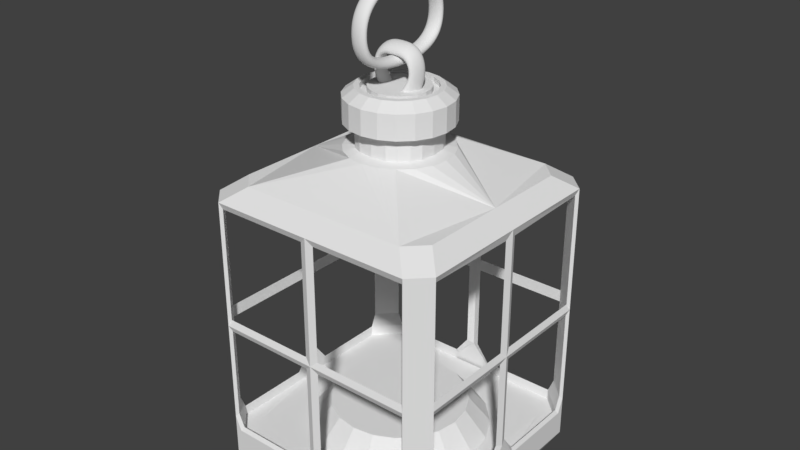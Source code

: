 # Source: Lantern.blend  (saved by Blender 2.79.0; exported with 4.5.12 LTS)
import bpy
from mathutils import Matrix  # noqa: F401  (used for matrix-valued properties, if any)

bpy.ops.wm.read_factory_settings(use_empty=True)
scene = bpy.context.scene
scene.name = 'Scene'

# ---- collections
col_collection_1 = bpy.data.collections.new('Collection 1'); scene.collection.children.link(col_collection_1)

# ---- world
world_world = bpy.data.worlds.new('World'); scene.world = world_world
world_world.color = (0.05088, 0.05088, 0.05088)
world_world.use_sun_shadow = False
world_world.sun_shadow_jitter_overblur = 0.0
world_world.cycles.sampling_method = 'MANUAL'

# ---- meshes
me_cube = bpy.data.meshes.new('Cube')
me_cube.from_pydata([(8.941e-08, -0.7974, -0.004141), (1.192e-07, -0.7974, -0.1423), (0.64, -0.7974, -0.09627), (0.8, -0.6374, -0.09627), (0.12, -0.7974, -0.1423), (0.12, -0.7974, -0.09627), (0.8, -0.6774, 1.095), (0.8, 0.0, -0.1423), (0.8, 0.0, -0.004141), (0.8, 0.0, 1.095), (0.8, -0.1174, -0.09627), (0.8, -0.6774, -0.02598), (0.04433, -0.7814, 0.01052), (0.6257, -0.7814, -0.077), (0.04433, -0.7814, 1.063), (0.1317, -0.7814, -0.077), (0.6637, -0.7814, 1.063), (0.6637, -0.7814, -0.01023), (0.784, -0.6231, -0.077), (0.784, -0.6611, 1.063), (0.784, -0.04178, 0.01052), (0.784, -0.04178, 1.052), (0.784, -0.1291, -0.077), (0.784, -0.6611, -0.01023), (0.8, 0.0, -0.226), (0.7067, 0.0, -0.3423), (0.68, -0.7974, -0.02598), (0.64, -0.7974, -0.226), (0.8, -0.6374, -0.226), (0.68, -0.7974, -0.226), (0.8, -0.6774, -0.226), (0.5867, -0.7467, -0.3423), (0.7067, -0.6267, -0.3423), (1.49e-07, -0.7974, -0.226), (8.941e-08, -0.7467, -0.3423), (0.6698, 0.0, -0.3423), (0.5745, -0.715, -0.3423), (0.6698, -0.6184, -0.3423), (0.0, -0.715, -0.3423), (0.6257, -0.7814, -0.1308), (0.1317, -0.7814, -0.1308), (8.941e-08, -0.7814, -0.1308), (8.941e-08, -0.7814, 0.01052), (8.941e-08, -0.7814, 1.063), (0.557, -0.6748, 1.095), (0.784, 0.0, 0.01052), (0.784, 0.0, 1.052), (0.6773, 0.0, 1.095), (0.784, -0.6231, -0.1308), (0.784, -0.1291, -0.1308), (0.784, 0.0, -0.1345), (0.5849, 5.96e-08, -0.1308), (0.4442, 8.941e-08, 0.0), (0.5563, -0.1808, -0.1308), (0.4224, -0.1373, 0.0), (0.4732, -0.3438, -0.1308), (0.3593, -0.2611, 0.0), (0.3438, -0.4732, -0.1308), (0.2611, -0.3593, 0.0), (0.1808, -0.5563, -0.1308), (0.1373, -0.4224, 0.0), (-1.788e-07, -0.5849, -0.1308), (-1.192e-07, -0.4442, 0.0), (0.0, 0.0, 1.095), (0.0, 0.0, 0.0), (0.0, -0.6748, 1.095), (0.6773, -0.5544, 1.095), (0.0, -0.6748, 1.164), (0.557, -0.6748, 1.164), (1.192e-07, -0.7974, 1.095), (0.68, -0.7974, 1.095), (0.6773, -0.5544, 1.164), (0.1959, -0.2697, 1.302), (0.317, -0.103, 1.302), (0.2697, -0.1959, 1.302), (0.2072, -0.1577, 1.311), (0.2391, -0.09521, 1.311), (0.25, 2.086e-07, 1.311), (0.1577, -0.2072, 1.311), (0.09521, -0.2391, 1.311), (-8.941e-08, -0.25, 1.311), (0.1577, -0.2072, 1.416), (0.2626, 2.384e-07, 1.579), (0.2497, -0.08114, 1.579), (0.2124, -0.1543, 1.579), (0.1543, -0.2124, 1.579), (0.08114, -0.2497, 1.579), (-5.96e-08, -0.2626, 1.579), (0.1957, -0.2693, 1.541), (0.2693, -0.1957, 1.541), (0.3166, -0.1029, 1.541), (0.1029, -0.3166, 1.541), (0.3329, 2.086e-07, 1.541), (-8.941e-08, -0.3329, 1.541), (0.2277, 2.384e-07, 1.579), (0.2166, -0.07037, 1.579), (0.1842, -0.1338, 1.579), (0.1338, -0.1842, 1.579), (0.07037, -0.2166, 1.579), (-5.96e-08, -0.2277, 1.579), (0.1517, -0.1102, 1.579), (0.05793, -0.1783, 1.579), (0.0, -0.1875, 1.579), (0.1842, -0.1338, 1.554), (0.2166, -0.07037, 1.554), (0.2277, 2.384e-07, 1.554), (0.1338, -0.1842, 1.554), (0.07037, -0.2166, 1.554), (-5.96e-08, -0.2277, 1.554), (0.1517, -0.1102, 1.554), (0.1783, -0.05793, 1.554), (0.1875, 2.682e-07, 1.554), (0.1102, -0.1517, 1.554), (0.05793, -0.1783, 1.554), (-2.98e-08, -0.1875, 1.554), (0.6773, 0.0, 1.164), (-8.941e-08, -0.3333, 1.302), (0.103, -0.317, 1.302), (0.3333, 2.086e-07, 1.302), (0.2072, -0.1577, 1.416), (0.2391, -0.09521, 1.416), (-2.98e-08, 2.682e-07, 1.579), (0.1102, -0.1517, 1.579), (0.1957, -0.2693, 1.425), (0.2693, -0.1957, 1.425), (0.3166, -0.1029, 1.425), (0.1029, -0.3166, 1.425), (0.3329, 2.086e-07, 1.425), (-8.941e-08, -0.3329, 1.425), (0.1783, -0.05793, 1.579), (0.1875, 2.682e-07, 1.579), (0.09521, -0.2391, 1.416), (0.25, 2.086e-07, 1.416), (-8.941e-08, -0.25, 1.416), (0.64, -0.7974, -0.1423), (0.8, -0.6374, -0.1423), (0.8, -0.1174, -0.1423), (0.6705, -0.619, -0.1308), (0.6705, 0.0, -0.1308), (0.6698, -0.6184, -0.2122), (0.6698, 0.0, -0.2122), (0.5745, -0.715, -0.2122), (0.0, -0.715, -0.2122), (0.0, -0.715, -0.1916), (0.6705, -0.619, -0.1916), (0.6705, 0.0, -0.1916), (0.5745, -0.715, -0.1916), (0.6705, -0.619, -0.1611), (0.6705, 0.0, -0.1611), (0.5745, -0.715, -0.1611), (0.0, -0.715, -0.1611), (0.0, 0.0, -0.1611), (0.5745, -0.715, -0.1308), (0.0, -0.715, -0.1308), (0.0, 0.0, -0.1308), (1.192e-07, -0.7974, 0.4761), (0.68, -0.7974, 0.4761), (0.784, 0.0, 0.531), (0.8, 0.0, 0.4761), (0.8, -0.6774, 0.4761), (0.784, -0.04178, 0.5061), (0.784, -0.6611, 0.5061), (0.784, -0.04178, 0.4461), (0.784, -0.6611, 0.4461), (0.6637, -0.7814, 0.5061), (0.04433, -0.7814, 0.5061), (0.6637, -0.7814, 0.4461), (0.04433, -0.7814, 0.4461)], [(42, 12), (14, 43), (135, 134), (137, 144), (138, 145), (145, 148), (147, 144), (146, 149), (150, 143), (146, 152), (153, 143)], [(6, 70, 26, 11), (1, 4, 5, 0), (134, 2, 5, 4), (135, 136, 10, 3), (136, 7, 8, 10), (0, 12, 14, 69), (2, 26, 17, 13), (26, 70, 16, 17), (0, 5, 15, 12), (5, 2, 13, 15), (69, 14, 16, 70), (10, 8, 20, 22), (6, 11, 23, 19), (3, 10, 22, 18), (11, 3, 18, 23), (9, 21, 20, 8, 158), (9, 6, 19, 21), (11, 26, 29, 30), (135, 3, 11, 30, 28), (134, 27, 29, 26, 2), (29, 31, 32, 30), (28, 24, 7, 136, 135), (24, 28, 32, 25), (31, 27, 33, 34), (27, 134, 1, 33), (32, 28, 30), (29, 27, 31), (31, 34, 38, 36), (31, 36, 37, 32), (32, 37, 35, 25), (36, 152, 137, 37), (36, 38, 153, 152), (37, 137, 138, 35), (17, 16, 19, 23), (17, 23, 18, 13), (13, 18, 48, 39), (13, 39, 40, 15), (70, 44, 65, 69), (6, 9, 47, 66), (66, 19, 16, 44), (6, 66, 44, 70), (65, 44, 16, 43), (21, 46, 157, 45, 20), (66, 47, 46, 19), (18, 22, 49, 48), (20, 45, 50, 49, 22), (51, 52, 54, 53), (53, 54, 56, 55), (55, 56, 58, 57), (57, 58, 60, 59), (59, 60, 62, 61), (44, 65, 63, 47, 66), (54, 52, 64, 62, 60, 58, 56), (67, 68, 71, 115, 118, 73, 74, 72, 117, 116), (70, 68, 67, 69), (68, 70, 6, 71), (71, 6, 9, 115), (77, 132, 120, 76), (76, 120, 119, 75), (75, 119, 81, 78), (78, 81, 131, 79), (79, 131, 133, 80), (79, 80, 116, 117), (78, 79, 117, 72), (75, 78, 72, 74), (76, 75, 74, 73), (77, 76, 73, 118), (88, 89, 84, 85), (89, 90, 83, 84), (91, 88, 85, 86), (90, 92, 82, 83), (93, 91, 86, 87), (84, 83, 95, 96), (86, 85, 97, 98), (83, 82, 94, 95), (87, 86, 98, 99), (85, 84, 96, 97), (95, 94, 105, 104), (130, 129, 110, 111), (96, 95, 104, 103), (129, 100, 109, 110), (99, 98, 107, 108), (101, 102, 114, 113), (98, 97, 106, 107), (122, 101, 113, 112), (97, 96, 103, 106), (100, 122, 112, 109), (108, 107, 113, 114), (101, 122, 100, 129, 130, 121, 102), (106, 103, 109, 112), (103, 104, 110, 109), (107, 106, 112, 113), (104, 105, 111, 110), (89, 88, 123, 124), (91, 93, 128, 126), (92, 90, 125, 127), (88, 91, 126, 123), (90, 89, 124, 125), (127, 125, 120, 132), (123, 126, 131, 81), (125, 124, 119, 120), (124, 123, 81, 119), (126, 128, 133, 131), (39, 48, 49, 50, 138, 137, 152, 153, 41, 40), (152, 137, 139, 141), (137, 138, 140, 139), (153, 152, 141, 142), (150, 149, 152, 153), (147, 149, 150, 151, 148), (137, 138, 154, 153, 152), (148, 151, 154, 138), (149, 147, 137, 152), (147, 148, 138, 137), (151, 150, 153, 154), (1, 0, 69, 155), (161, 160, 162, 163), (159, 158, 160, 161), (159, 163, 162, 158), (165, 164, 166, 167), (155, 156, 164, 165), (155, 167, 166, 156)])
me_cube.use_remesh_preserve_volume = False
me_cube.use_remesh_preserve_attributes = False
me_cube.use_mirror_vertex_groups = False
me_cube.update()

# ---- curves / text
cu_beziercircle_001 = bpy.data.curves.new('BezierCircle.001', 'CURVE')
cu_beziercircle_001.dimensions = '3D'
_sp = cu_beziercircle_001.splines.new('BEZIER'); _sp.bezier_points.add(3)
_sp.bezier_points.foreach_set('co', [-2.414, -1.674, -0.01565, -1.49e-07, -1.907e-06, -2.384e-07, 2.484, -1.674, -0.01565, 0.01784, -2.893, -0.01565])
_sp.bezier_points.foreach_set('handle_left', [-2.339, -2.733, -0.0212, -1.147, -0.007597, -7.154e-05, 2.562, -0.5068, -0.009567, 1.092, -2.896, -0.01565])
_sp.bezier_points.foreach_set('handle_right', [-2.495, -0.5295, -0.009665, 1.169, 0.007742, 7.245e-05, 2.412, -2.745, -0.02124, -1.044, -2.89, -0.01565])
for _p, _l, _r in zip(_sp.bezier_points, ['AUTO', 'AUTO', 'AUTO', 'AUTO'], ['AUTO', 'AUTO', 'AUTO', 'AUTO']): _p.handle_left_type = _l; _p.handle_right_type = _r
_sp.order_u = 0
_sp.order_v = 0
_sp.use_cyclic_u = True
_sp = cu_beziercircle_001.splines.new('BEZIER'); _sp.bezier_points.add(3)
_sp.bezier_points.foreach_set('co', [0.01784, -3.004, -1.016, 0.01784, -2.505, -0.01565, 0.01783, -3.004, 0.9843, 0.01784, -4.004, -0.01565])
_sp.bezier_points.foreach_set('handle_left', [0.01784, -3.549, -1.104, 0.01784, -2.506, -0.5678, 0.01783, -2.574, 0.9143, -0.3468, -4.004, 0.5365])
_sp.bezier_points.foreach_set('handle_right', [0.01784, -2.574, -0.9456, 0.01783, -2.504, 0.5365, 0.01783, -3.549, 1.073, 0.3221, -4.004, -0.4764])
for _p, _l, _r in zip(_sp.bezier_points, ['AUTO', 'ALIGNED', 'AUTO', 'ALIGNED'], ['AUTO', 'ALIGNED', 'AUTO', 'ALIGNED']): _p.handle_left_type = _l; _p.handle_right_type = _r
_sp.order_u = 0
_sp.order_v = 0
_sp.use_cyclic_u = True
cu_beziercircle_001.use_path_clamp = True
cu_beziercircle_001.bevel_resolution = 0
cu_beziercircle_001.offset = 0.1
cu_beziercircle_001.extrude = 0.449
cu_beziercircle_001.fill_mode = 'HALF'

# ---- objects
ob_beziercircle_001 = bpy.data.objects.new('BezierCircle.001', cu_beziercircle_001)
ob_cube = bpy.data.objects.new('Cube', me_cube)

# ---- transforms, parenting, visibility, modifiers, constraints
ob_beziercircle_001.location = (0.08944, -0.09783, 1.978)
ob_beziercircle_001.rotation_euler = (1.571, -0.0, 7.854)
ob_beziercircle_001.scale = (0.166, 0.2075, 0.1452)
ob_beziercircle_001.lineart.crease_threshold = 0.0
_m = ob_beziercircle_001.modifiers.new('Solidify', 'SOLIDIFY')
_m.thickness = 0.388
_m.nonmanifold_thickness_mode = 'FIXED'
_m.nonmanifold_merge_threshold = 0.0003
_m = ob_beziercircle_001.modifiers.new('Subsurf', 'SUBSURF')
_m.uv_smooth = 'PRESERVE_CORNERS'
_m.quality = 2
_m.show_only_control_edges = False
ob_cube.parent = ob_beziercircle_001
ob_cube.matrix_parent_inverse = Matrix(((-2.035e-06, 6.025, 0.0, 0.5894), (2.107e-07, 7.116e-14, 4.82, -9.533), (6.885, 2.326e-06, -2.98e-07, -0.6158), (0.0, 0.0, 0.0, 1.0)))
ob_cube.location = (0.09303, -0.08904, -1.306)
ob_cube.scale = (1.2, 1.2, 1.6)
ob_cube.lineart.crease_threshold = 0.0
_m = ob_cube.modifiers.new('Mirror', 'MIRROR')
_m.use_axis = (True, True, False)
_m.mirror_offset_u = -0.1931
_m.merge_threshold = 0.0

# ---- collection membership
col_collection_1.objects.link(ob_beziercircle_001)
col_collection_1.objects.link(ob_cube)

# ---- scene / render settings (as saved in the file)
scene.frame_start = 1; scene.frame_end = 250; scene.frame_set(1)
scene.render.engine = 'BLENDER_EEVEE_NEXT'
scene.render.resolution_percentage = 50
scene.render.dither_intensity = 0.0
scene.cycles.use_denoising = False
scene.cycles.samples = 128
scene.cycles.sampling_pattern = 'TABULATED_SOBOL'
scene.cycles.use_adaptive_sampling = False
scene.cycles.use_light_tree = False
scene.cycles.blur_glossy = 0.0
scene.cycles.sample_clamp_indirect = 0.0
scene.view_settings.view_transform = 'Standard'
bpy.context.view_layer.update()

# ---- added for rendering (the .blend has no active camera and no usable light): camera, sun
cam_auto = bpy.data.cameras.new('AutoCamera')
cam_auto.lens = 50.0
cam_auto.sensor_width = 36.0
cam_auto.clip_end = 1000.0
ob_auto_camera = bpy.data.objects.new('AutoCamera', cam_auto)
scene.collection.objects.link(ob_auto_camera)
ob_auto_camera.location = (4.59371, -5.48986, 3.76645)
ob_auto_camera.rotation_euler = (1.09748, -7.21219e-08, 0.694738)
scene.camera = ob_auto_camera
light_auto_sun = bpy.data.lights.new('AutoSun', 'SUN')
light_auto_sun.energy = 3.0
light_auto_sun.angle = 0.0523599
ob_auto_sun = bpy.data.objects.new('AutoSun', light_auto_sun)
scene.collection.objects.link(ob_auto_sun)
ob_auto_sun.rotation_euler = (0.872665, 0.174533, 0.523599)
bpy.context.view_layer.update()
